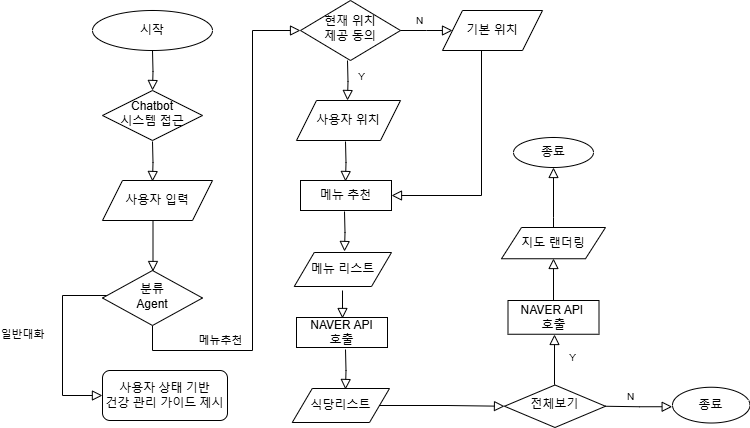

The diagram above was exported from draw.io. Its source (the exported page's mxGraphModel, read from the mxfile embedded in the PNG):
<mxGraphModel dx="1613" dy="653" grid="1" gridSize="10" guides="1" tooltips="1" connect="1" arrows="1" fold="1" page="1" pageScale="1" pageWidth="827" pageHeight="1169" math="0" shadow="0">
  <root>
    <mxCell id="WIyWlLk6GJQsqaUBKTNV-0" />
    <mxCell id="WIyWlLk6GJQsqaUBKTNV-1" parent="WIyWlLk6GJQsqaUBKTNV-0" />
    <mxCell id="WIyWlLk6GJQsqaUBKTNV-2" value="" style="rounded=0;html=1;jettySize=auto;orthogonalLoop=1;fontSize=11;endArrow=block;endFill=0;endSize=8;strokeWidth=1;shadow=0;labelBackgroundColor=none;edgeStyle=orthogonalEdgeStyle;" parent="WIyWlLk6GJQsqaUBKTNV-1" target="WIyWlLk6GJQsqaUBKTNV-6" edge="1">
      <mxGeometry relative="1" as="geometry">
        <mxPoint x="153" y="120" as="sourcePoint" />
      </mxGeometry>
    </mxCell>
    <mxCell id="WIyWlLk6GJQsqaUBKTNV-6" value="Chatbot&lt;div&gt;시스템 접근&lt;/div&gt;" style="rhombus;whiteSpace=wrap;html=1;shadow=0;fontFamily=Helvetica;fontSize=12;align=center;strokeWidth=1;spacing=6;spacingTop=-4;" parent="WIyWlLk6GJQsqaUBKTNV-1" vertex="1">
      <mxGeometry x="103" y="160" width="100" height="50" as="geometry" />
    </mxCell>
    <mxCell id="WIyWlLk6GJQsqaUBKTNV-11" value="사용자 상태 기반&lt;div&gt;건강 관리 가이드 제시&lt;/div&gt;" style="rounded=1;whiteSpace=wrap;html=1;fontSize=12;glass=0;strokeWidth=1;shadow=0;" parent="WIyWlLk6GJQsqaUBKTNV-1" vertex="1">
      <mxGeometry x="103" y="440" width="125" height="50" as="geometry" />
    </mxCell>
    <mxCell id="pS53PsmQ5IrGc5agoZXy-11" value="현재 위치&lt;div&gt;제공 동의&lt;/div&gt;" style="rhombus;whiteSpace=wrap;html=1;shadow=0;fontFamily=Helvetica;fontSize=12;align=center;strokeWidth=1;spacing=6;spacingTop=-4;" vertex="1" parent="WIyWlLk6GJQsqaUBKTNV-1">
      <mxGeometry x="301" y="70" width="100" height="60" as="geometry" />
    </mxCell>
    <mxCell id="pS53PsmQ5IrGc5agoZXy-12" value="메뉴추천" style="edgeStyle=orthogonalEdgeStyle;rounded=0;html=1;jettySize=auto;orthogonalLoop=1;fontSize=11;endArrow=block;endFill=0;endSize=8;strokeWidth=1;shadow=0;labelBackgroundColor=none;entryX=0;entryY=0.5;entryDx=0;entryDy=0;exitX=0.5;exitY=1;exitDx=0;exitDy=0;" edge="1" parent="WIyWlLk6GJQsqaUBKTNV-1" source="pS53PsmQ5IrGc5agoZXy-28" target="pS53PsmQ5IrGc5agoZXy-11">
      <mxGeometry x="-0.6267" y="10" relative="1" as="geometry">
        <mxPoint as="offset" />
        <mxPoint x="243" y="490" as="sourcePoint" />
        <mxPoint x="397" y="150" as="targetPoint" />
        <Array as="points">
          <mxPoint x="153" y="420" />
          <mxPoint x="253" y="420" />
          <mxPoint x="253" y="100" />
        </Array>
      </mxGeometry>
    </mxCell>
    <mxCell id="pS53PsmQ5IrGc5agoZXy-14" value="일반대화" style="rounded=0;html=1;jettySize=auto;orthogonalLoop=1;fontSize=11;endArrow=block;endFill=0;endSize=8;strokeWidth=1;shadow=0;labelBackgroundColor=none;edgeStyle=orthogonalEdgeStyle;exitX=0;exitY=0.5;exitDx=0;exitDy=0;" edge="1" parent="WIyWlLk6GJQsqaUBKTNV-1">
      <mxGeometry x="-0.0675" y="-40" relative="1" as="geometry">
        <mxPoint as="offset" />
        <mxPoint x="112.44999999999999" y="365.0000000000001" as="sourcePoint" />
        <mxPoint x="102.94999999999999" y="465" as="targetPoint" />
        <Array as="points">
          <mxPoint x="62.94999999999999" y="365" />
          <mxPoint x="62.94999999999999" y="465" />
        </Array>
      </mxGeometry>
    </mxCell>
    <mxCell id="pS53PsmQ5IrGc5agoZXy-16" value="사용자 위치" style="shape=parallelogram;perimeter=parallelogramPerimeter;whiteSpace=wrap;html=1;fixedSize=1;" vertex="1" parent="WIyWlLk6GJQsqaUBKTNV-1">
      <mxGeometry x="297" y="170" width="104" height="40" as="geometry" />
    </mxCell>
    <mxCell id="pS53PsmQ5IrGc5agoZXy-17" value="식당리스트" style="shape=parallelogram;perimeter=parallelogramPerimeter;whiteSpace=wrap;html=1;fixedSize=1;" vertex="1" parent="WIyWlLk6GJQsqaUBKTNV-1">
      <mxGeometry x="292.75" y="458" width="97.25" height="34" as="geometry" />
    </mxCell>
    <mxCell id="pS53PsmQ5IrGc5agoZXy-24" value="사용자 입력" style="shape=parallelogram;perimeter=parallelogramPerimeter;whiteSpace=wrap;html=1;fixedSize=1;" vertex="1" parent="WIyWlLk6GJQsqaUBKTNV-1">
      <mxGeometry x="103" y="250" width="110" height="40" as="geometry" />
    </mxCell>
    <mxCell id="pS53PsmQ5IrGc5agoZXy-25" value="시작" style="ellipse;whiteSpace=wrap;html=1;" vertex="1" parent="WIyWlLk6GJQsqaUBKTNV-1">
      <mxGeometry x="93" y="80" width="120" height="40" as="geometry" />
    </mxCell>
    <mxCell id="pS53PsmQ5IrGc5agoZXy-26" value="종료" style="ellipse;whiteSpace=wrap;html=1;" vertex="1" parent="WIyWlLk6GJQsqaUBKTNV-1">
      <mxGeometry x="514" y="207" width="80" height="30" as="geometry" />
    </mxCell>
    <mxCell id="pS53PsmQ5IrGc5agoZXy-27" value="종료" style="ellipse;whiteSpace=wrap;html=1;" vertex="1" parent="WIyWlLk6GJQsqaUBKTNV-1">
      <mxGeometry x="673" y="456.75" width="77.5" height="35.75" as="geometry" />
    </mxCell>
    <mxCell id="pS53PsmQ5IrGc5agoZXy-28" value="분류&lt;div&gt;Agent&lt;/div&gt;" style="rhombus;whiteSpace=wrap;html=1;shadow=0;fontFamily=Helvetica;fontSize=12;align=center;strokeWidth=1;spacing=6;spacingTop=-4;" vertex="1" parent="WIyWlLk6GJQsqaUBKTNV-1">
      <mxGeometry x="103" y="340" width="100" height="55" as="geometry" />
    </mxCell>
    <mxCell id="pS53PsmQ5IrGc5agoZXy-29" value="" style="rounded=0;html=1;jettySize=auto;orthogonalLoop=1;fontSize=11;endArrow=block;endFill=0;endSize=8;strokeWidth=1;shadow=0;labelBackgroundColor=none;edgeStyle=orthogonalEdgeStyle;" edge="1" parent="WIyWlLk6GJQsqaUBKTNV-1">
      <mxGeometry relative="1" as="geometry">
        <mxPoint x="153.5" y="291" as="sourcePoint" />
        <mxPoint x="153.5" y="341" as="targetPoint" />
      </mxGeometry>
    </mxCell>
    <mxCell id="pS53PsmQ5IrGc5agoZXy-31" value="" style="rounded=0;html=1;jettySize=auto;orthogonalLoop=1;fontSize=11;endArrow=block;endFill=0;endSize=8;strokeWidth=1;shadow=0;labelBackgroundColor=none;edgeStyle=orthogonalEdgeStyle;" edge="1" parent="WIyWlLk6GJQsqaUBKTNV-1">
      <mxGeometry relative="1" as="geometry">
        <mxPoint x="153" y="211" as="sourcePoint" />
        <mxPoint x="153" y="251" as="targetPoint" />
      </mxGeometry>
    </mxCell>
    <mxCell id="pS53PsmQ5IrGc5agoZXy-34" value="" style="rounded=0;html=1;jettySize=auto;orthogonalLoop=1;fontSize=11;endArrow=block;endFill=0;endSize=8;strokeWidth=1;shadow=0;labelBackgroundColor=none;edgeStyle=orthogonalEdgeStyle;" edge="1" parent="WIyWlLk6GJQsqaUBKTNV-1">
      <mxGeometry relative="1" as="geometry">
        <mxPoint x="348" y="130" as="sourcePoint" />
        <mxPoint x="348" y="170" as="targetPoint" />
      </mxGeometry>
    </mxCell>
    <mxCell id="pS53PsmQ5IrGc5agoZXy-36" value="&lt;span style=&quot;font-size: 10px; font-weight: 400;&quot;&gt;Y&lt;/span&gt;" style="text;strokeColor=none;fillColor=#FFFFFF;html=1;fontSize=24;fontStyle=1;verticalAlign=middle;align=center;" vertex="1" parent="WIyWlLk6GJQsqaUBKTNV-1">
      <mxGeometry x="351" y="137" width="22" height="10" as="geometry" />
    </mxCell>
    <mxCell id="pS53PsmQ5IrGc5agoZXy-40" value="&lt;span style=&quot;font-size: 10px; font-weight: 400;&quot;&gt;N&lt;/span&gt;" style="text;strokeColor=none;fillColor=#FFFFFF;html=1;fontSize=24;fontStyle=1;verticalAlign=middle;align=center;" vertex="1" parent="WIyWlLk6GJQsqaUBKTNV-1">
      <mxGeometry x="409" y="81" width="22" height="10" as="geometry" />
    </mxCell>
    <mxCell id="pS53PsmQ5IrGc5agoZXy-41" value="" style="rounded=0;html=1;jettySize=auto;orthogonalLoop=1;fontSize=11;endArrow=block;endFill=0;endSize=8;strokeWidth=1;shadow=0;labelBackgroundColor=none;edgeStyle=orthogonalEdgeStyle;exitX=1;exitY=0.5;exitDx=0;exitDy=0;" edge="1" parent="WIyWlLk6GJQsqaUBKTNV-1" source="pS53PsmQ5IrGc5agoZXy-11">
      <mxGeometry relative="1" as="geometry">
        <mxPoint x="417" y="98" as="sourcePoint" />
        <mxPoint x="453" y="100" as="targetPoint" />
      </mxGeometry>
    </mxCell>
    <mxCell id="pS53PsmQ5IrGc5agoZXy-42" value="기본 위치" style="shape=parallelogram;perimeter=parallelogramPerimeter;whiteSpace=wrap;html=1;fixedSize=1;" vertex="1" parent="WIyWlLk6GJQsqaUBKTNV-1">
      <mxGeometry x="443" y="80" width="100" height="40" as="geometry" />
    </mxCell>
    <mxCell id="pS53PsmQ5IrGc5agoZXy-45" value="메뉴 추천" style="rounded=0;whiteSpace=wrap;html=1;" vertex="1" parent="WIyWlLk6GJQsqaUBKTNV-1">
      <mxGeometry x="301" y="250" width="91" height="30" as="geometry" />
    </mxCell>
    <mxCell id="pS53PsmQ5IrGc5agoZXy-46" value="NAVER API&lt;div&gt;호출&lt;/div&gt;" style="rounded=0;whiteSpace=wrap;html=1;" vertex="1" parent="WIyWlLk6GJQsqaUBKTNV-1">
      <mxGeometry x="297" y="387" width="91" height="30" as="geometry" />
    </mxCell>
    <mxCell id="pS53PsmQ5IrGc5agoZXy-49" value="" style="rounded=0;html=1;jettySize=auto;orthogonalLoop=1;fontSize=11;endArrow=block;endFill=0;endSize=8;strokeWidth=1;shadow=0;labelBackgroundColor=none;edgeStyle=orthogonalEdgeStyle;" edge="1" parent="WIyWlLk6GJQsqaUBKTNV-1">
      <mxGeometry relative="1" as="geometry">
        <mxPoint x="346" y="211" as="sourcePoint" />
        <mxPoint x="346" y="251" as="targetPoint" />
      </mxGeometry>
    </mxCell>
    <mxCell id="pS53PsmQ5IrGc5agoZXy-51" value="" style="rounded=0;html=1;jettySize=auto;orthogonalLoop=1;fontSize=11;endArrow=block;endFill=0;endSize=8;strokeWidth=1;shadow=0;labelBackgroundColor=none;edgeStyle=orthogonalEdgeStyle;" edge="1" parent="WIyWlLk6GJQsqaUBKTNV-1">
      <mxGeometry relative="1" as="geometry">
        <mxPoint x="345" y="281" as="sourcePoint" />
        <mxPoint x="345" y="321" as="targetPoint" />
      </mxGeometry>
    </mxCell>
    <mxCell id="pS53PsmQ5IrGc5agoZXy-52" value="" style="rounded=0;html=1;jettySize=auto;orthogonalLoop=1;fontSize=11;endArrow=block;endFill=0;endSize=8;strokeWidth=1;shadow=0;labelBackgroundColor=none;edgeStyle=orthogonalEdgeStyle;" edge="1" parent="WIyWlLk6GJQsqaUBKTNV-1">
      <mxGeometry relative="1" as="geometry">
        <mxPoint x="346" y="419" as="sourcePoint" />
        <mxPoint x="346" y="459" as="targetPoint" />
      </mxGeometry>
    </mxCell>
    <mxCell id="pS53PsmQ5IrGc5agoZXy-54" value="" style="rounded=0;html=1;jettySize=auto;orthogonalLoop=1;fontSize=11;endArrow=block;endFill=0;endSize=8;strokeWidth=1;shadow=0;labelBackgroundColor=none;edgeStyle=orthogonalEdgeStyle;exitX=1;exitY=0.5;exitDx=0;exitDy=0;entryX=0;entryY=0.5;entryDx=0;entryDy=0;" edge="1" parent="WIyWlLk6GJQsqaUBKTNV-1" source="pS53PsmQ5IrGc5agoZXy-17" target="pS53PsmQ5IrGc5agoZXy-56">
      <mxGeometry relative="1" as="geometry">
        <mxPoint x="416" y="406" as="sourcePoint" />
        <mxPoint x="440" y="408" as="targetPoint" />
      </mxGeometry>
    </mxCell>
    <mxCell id="pS53PsmQ5IrGc5agoZXy-56" value="전체보기" style="rhombus;whiteSpace=wrap;html=1;shadow=0;fontFamily=Helvetica;fontSize=12;align=center;strokeWidth=1;spacing=6;spacingTop=-4;" vertex="1" parent="WIyWlLk6GJQsqaUBKTNV-1">
      <mxGeometry x="505" y="454.5" width="101" height="42.5" as="geometry" />
    </mxCell>
    <mxCell id="pS53PsmQ5IrGc5agoZXy-57" value="&lt;span style=&quot;font-size: 10px; font-weight: 400;&quot;&gt;Y&lt;/span&gt;" style="text;strokeColor=none;fillColor=#FFFFFF;html=1;fontSize=24;fontStyle=1;verticalAlign=middle;align=center;" vertex="1" parent="WIyWlLk6GJQsqaUBKTNV-1">
      <mxGeometry x="561.5" y="417.75" width="22" height="10" as="geometry" />
    </mxCell>
    <mxCell id="pS53PsmQ5IrGc5agoZXy-58" value="&lt;span style=&quot;font-size: 10px; font-weight: 400;&quot;&gt;N&lt;/span&gt;" style="text;strokeColor=none;fillColor=#FFFFFF;html=1;fontSize=24;fontStyle=1;verticalAlign=middle;align=center;" vertex="1" parent="WIyWlLk6GJQsqaUBKTNV-1">
      <mxGeometry x="619.5" y="456.75" width="22" height="10" as="geometry" />
    </mxCell>
    <mxCell id="pS53PsmQ5IrGc5agoZXy-61" value="NAVER API&amp;nbsp;&lt;div&gt;호출&lt;/div&gt;" style="rounded=0;whiteSpace=wrap;html=1;" vertex="1" parent="WIyWlLk6GJQsqaUBKTNV-1">
      <mxGeometry x="508.5" y="370" width="91" height="33.75" as="geometry" />
    </mxCell>
    <mxCell id="pS53PsmQ5IrGc5agoZXy-66" value="" style="rounded=0;html=1;jettySize=auto;orthogonalLoop=1;fontSize=11;endArrow=block;endFill=0;endSize=8;strokeWidth=1;shadow=0;labelBackgroundColor=none;edgeStyle=orthogonalEdgeStyle;exitX=1;exitY=0.5;exitDx=0;exitDy=0;entryX=-0.004;entryY=0.545;entryDx=0;entryDy=0;entryPerimeter=0;" edge="1" parent="WIyWlLk6GJQsqaUBKTNV-1" target="pS53PsmQ5IrGc5agoZXy-27">
      <mxGeometry relative="1" as="geometry">
        <mxPoint x="605.5" y="475.75" as="sourcePoint" />
        <mxPoint x="665.5" y="475.75" as="targetPoint" />
      </mxGeometry>
    </mxCell>
    <mxCell id="pS53PsmQ5IrGc5agoZXy-68" value="지도 랜더링" style="shape=parallelogram;perimeter=parallelogramPerimeter;whiteSpace=wrap;html=1;fixedSize=1;" vertex="1" parent="WIyWlLk6GJQsqaUBKTNV-1">
      <mxGeometry x="502" y="297" width="104" height="31.25" as="geometry" />
    </mxCell>
    <mxCell id="pS53PsmQ5IrGc5agoZXy-69" value="" style="rounded=0;html=1;jettySize=auto;orthogonalLoop=1;fontSize=11;endArrow=block;endFill=0;endSize=8;strokeWidth=1;shadow=0;labelBackgroundColor=none;edgeStyle=orthogonalEdgeStyle;entryX=1;entryY=0.5;entryDx=0;entryDy=0;" edge="1" parent="WIyWlLk6GJQsqaUBKTNV-1" target="pS53PsmQ5IrGc5agoZXy-45">
      <mxGeometry relative="1" as="geometry">
        <mxPoint x="482" y="120" as="sourcePoint" />
        <mxPoint x="482" y="410" as="targetPoint" />
        <Array as="points">
          <mxPoint x="482" y="265" />
        </Array>
      </mxGeometry>
    </mxCell>
    <mxCell id="pS53PsmQ5IrGc5agoZXy-73" value="" style="rounded=0;html=1;jettySize=auto;orthogonalLoop=1;fontSize=11;endArrow=block;endFill=0;endSize=8;strokeWidth=1;shadow=0;labelBackgroundColor=none;edgeStyle=orthogonalEdgeStyle;entryX=0.561;entryY=1.032;entryDx=0;entryDy=0;entryPerimeter=0;exitX=0.5;exitY=0;exitDx=0;exitDy=0;" edge="1" parent="WIyWlLk6GJQsqaUBKTNV-1" source="pS53PsmQ5IrGc5agoZXy-68">
      <mxGeometry relative="1" as="geometry">
        <mxPoint x="551.5" y="277.75" as="sourcePoint" />
        <mxPoint x="554" y="237" as="targetPoint" />
        <Array as="points">
          <mxPoint x="554" y="287" />
          <mxPoint x="554" y="287" />
        </Array>
      </mxGeometry>
    </mxCell>
    <mxCell id="pS53PsmQ5IrGc5agoZXy-74" value="" style="rounded=0;html=1;jettySize=auto;orthogonalLoop=1;fontSize=11;endArrow=block;endFill=0;endSize=8;strokeWidth=1;shadow=0;labelBackgroundColor=none;edgeStyle=orthogonalEdgeStyle;entryX=0.561;entryY=1.032;entryDx=0;entryDy=0;entryPerimeter=0;exitX=0.5;exitY=0;exitDx=0;exitDy=0;" edge="1" parent="WIyWlLk6GJQsqaUBKTNV-1" source="pS53PsmQ5IrGc5agoZXy-61">
      <mxGeometry relative="1" as="geometry">
        <mxPoint x="554" y="388" as="sourcePoint" />
        <mxPoint x="554" y="328" as="targetPoint" />
        <Array as="points" />
      </mxGeometry>
    </mxCell>
    <mxCell id="pS53PsmQ5IrGc5agoZXy-75" value="" style="rounded=0;html=1;jettySize=auto;orthogonalLoop=1;fontSize=11;endArrow=block;endFill=0;endSize=8;strokeWidth=1;shadow=0;labelBackgroundColor=none;edgeStyle=orthogonalEdgeStyle;entryX=0.561;entryY=1.032;entryDx=0;entryDy=0;entryPerimeter=0;" edge="1" parent="WIyWlLk6GJQsqaUBKTNV-1">
      <mxGeometry relative="1" as="geometry">
        <mxPoint x="555" y="447" as="sourcePoint" />
        <mxPoint x="555" y="404" as="targetPoint" />
        <Array as="points">
          <mxPoint x="555" y="454" />
          <mxPoint x="555" y="454" />
        </Array>
      </mxGeometry>
    </mxCell>
    <mxCell id="pS53PsmQ5IrGc5agoZXy-76" value="메뉴 리스트" style="shape=parallelogram;perimeter=parallelogramPerimeter;whiteSpace=wrap;html=1;fixedSize=1;" vertex="1" parent="WIyWlLk6GJQsqaUBKTNV-1">
      <mxGeometry x="294.75" y="322" width="97.25" height="34" as="geometry" />
    </mxCell>
    <mxCell id="pS53PsmQ5IrGc5agoZXy-77" value="" style="rounded=0;html=1;jettySize=auto;orthogonalLoop=1;fontSize=11;endArrow=block;endFill=0;endSize=8;strokeWidth=1;shadow=0;labelBackgroundColor=none;edgeStyle=orthogonalEdgeStyle;" edge="1" parent="WIyWlLk6GJQsqaUBKTNV-1">
      <mxGeometry relative="1" as="geometry">
        <mxPoint x="343" y="360" as="sourcePoint" />
        <mxPoint x="343" y="388" as="targetPoint" />
      </mxGeometry>
    </mxCell>
  </root>
</mxGraphModel>